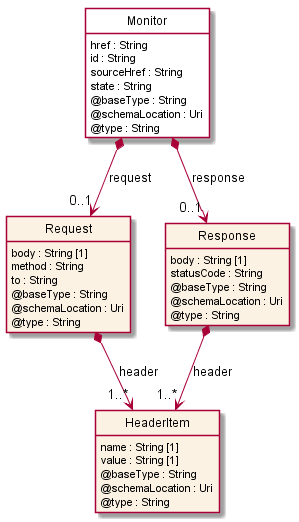

The diagram above was rendered by PlantUML. Its source (embedded in the PNG):
@startuml
hide circle
hide methods
hide stereotype
show <<Enumeration>> stereotype
skinparam class {
   BackgroundColor<<Enumeration>> #E6F5F7
   BackgroundColor<<Ref>> #FFFFE0
   BackgroundColor<<Pivot>> #FFFFFFF
   BackgroundColor #FCF2E3
}

class Monitor  <<Pivot>> {
    href : String
    id : String
    sourceHref : String
    state : String
    @baseType : String
    @schemaLocation : Uri
    @type : String
}

class Request  {
    body : String [1]
    method : String
    to : String
    @baseType : String
    @schemaLocation : Uri
    @type : String
}

class HeaderItem  {
    name : String [1]
    value : String [1]
    @baseType : String
    @schemaLocation : Uri
    @type : String
}

class Response  {
    body : String [1]
    statusCode : String
    @baseType : String
    @schemaLocation : Uri
    @type : String
}

Monitor *-->  "0..1" Response : response

Monitor *-->  "0..1" Request : request

Request *-->  "1..*" HeaderItem : header

Response *-->  "1..*" HeaderItem : header

@enduml